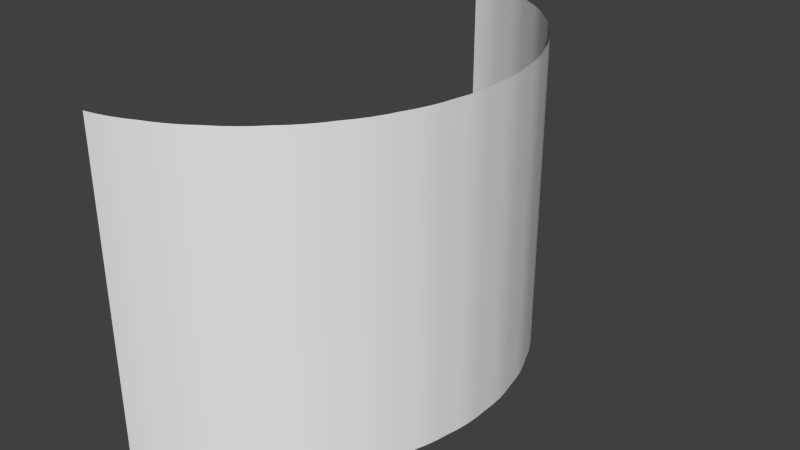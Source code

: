 # Source: UIPlane.blend  (saved by Blender 2.72.0; exported with 4.5.12 LTS)
import bpy
from mathutils import Matrix  # noqa: F401  (used for matrix-valued properties, if any)

bpy.ops.wm.read_factory_settings(use_empty=True)
scene = bpy.context.scene
scene.name = 'Scene'

# ---- collections
col_collection_1 = bpy.data.collections.new('Collection 1'); scene.collection.children.link(col_collection_1)

# ---- world
world_world = bpy.data.worlds.new('World'); scene.world = world_world
world_world.color = (0.05088, 0.05088, 0.05088)
world_world.use_sun_shadow = False
world_world.sun_shadow_jitter_overblur = 0.0
world_world.cycles.sampling_method = 'MANUAL'
world_world.cycles.sample_map_resolution = 256

# ---- meshes
me_circle = bpy.data.meshes.new('Circle')
me_circle.from_pydata([(0.5972, 0.805, 0.0), (0.4287, 0.906, 0.0), (0.2437, 0.9723, 0.0), (0.2912, 0.9599, 0.0), (0.4728, 0.8846, 0.0), (0.6363, 0.7754, 0.0), (0.7754, 0.6363, 0.0), (0.8846, 0.4729, 0.0), (0.9599, 0.2912, 0.0), (0.9983, 0.09832, 0.0), (0.9983, -0.09832, 0.0), (0.9599, -0.2912, 0.0), (0.8846, -0.4728, 0.0), (0.7754, -0.6363, 0.0), (0.6363, -0.7754, 0.0), (0.4728, -0.8846, 0.0), (0.2912, -0.9599, 0.0), (0.1951, -0.9808, 0.0), (0.3827, -0.9239, 0.0), (0.5556, -0.8315, 0.0), (0.7071, -0.7071, 0.0), (0.8315, -0.5556, 0.0), (0.9239, -0.3827, 0.0), (0.9808, -0.1951, 0.0), (1.0, 9.655e-07, 0.0), (0.9808, 0.1951, 0.0), (0.9239, 0.3827, 0.0), (0.8315, 0.5556, 0.0), (0.7071, 0.7071, 0.0), (0.5556, 0.8315, 0.0), (0.3827, 0.9239, 0.0), (0.1951, 0.9808, 0.0), (0.7428, 0.673, 0.0), (0.8598, 0.5152, 0.0), (0.9438, 0.3375, 0.0), (0.9915, 0.1469, 0.0), (1.001, -0.04932, 0.0), (0.9723, -0.2437, 0.0), (0.906, -0.4287, 0.0), (0.805, -0.5972, 0.0), (0.673, -0.7428, 0.0), (0.5152, -0.8598, 0.0), (0.3375, -0.9438, 0.0), (0.2437, -0.9723, 0.0), (0.4287, -0.906, 0.0), (0.5972, -0.805, 0.0), (0.7428, -0.673, 0.0), (0.8598, -0.5152, 0.0), (0.9438, -0.3375, 0.0), (0.9915, -0.1469, 0.0), (1.001, 0.04932, 0.0), (0.9723, 0.2437, 0.0), (0.906, 0.4287, 0.0), (0.805, 0.5972, 0.0), (0.673, 0.7428, 0.0), (0.5152, 0.8598, 0.0), (0.3375, 0.9438, 0.0), (0.5972, 0.805, -1.269), (0.4287, 0.906, -1.269), (0.2437, 0.9723, -1.269), (0.2912, 0.9599, -1.269), (0.4728, 0.8846, -1.269), (0.6363, 0.7754, -1.269), (0.7754, 0.6363, -1.269), (0.8846, 0.4729, -1.269), (0.9599, 0.2912, -1.269), (0.9983, 0.09832, -1.269), (0.9983, -0.09832, -1.269), (0.9599, -0.2912, -1.269), (0.8846, -0.4728, -1.269), (0.7754, -0.6363, -1.269), (0.6363, -0.7754, -1.269), (0.4728, -0.8846, -1.269), (0.2912, -0.9599, -1.269), (0.1951, -0.9808, -1.269), (0.3827, -0.9239, -1.269), (0.5556, -0.8315, -1.269), (0.7071, -0.7071, -1.269), (0.8315, -0.5556, -1.269), (0.9239, -0.3827, -1.269), (0.9808, -0.1951, -1.269), (1.0, 9.655e-07, -1.269), (0.9808, 0.1951, -1.269), (0.9239, 0.3827, -1.269), (0.8315, 0.5556, -1.269), (0.7071, 0.7071, -1.269), (0.5556, 0.8315, -1.269), (0.3827, 0.9239, -1.269), (0.1951, 0.9808, -1.269), (0.7428, 0.673, -1.269), (0.8598, 0.5152, -1.269), (0.9438, 0.3375, -1.269), (0.9915, 0.1469, -1.269), (1.001, -0.04932, -1.269), (0.9723, -0.2437, -1.269), (0.906, -0.4287, -1.269), (0.805, -0.5972, -1.269), (0.673, -0.7428, -1.269), (0.5152, -0.8598, -1.269), (0.3375, -0.9438, -1.269), (0.2437, -0.9723, -1.269), (0.4287, -0.906, -1.269), (0.5972, -0.805, -1.269), (0.7428, -0.673, -1.269), (0.8598, -0.5152, -1.269), (0.9438, -0.3375, -1.269), (0.9915, -0.1469, -1.269), (1.001, 0.04932, -1.269), (0.9723, 0.2437, -1.269), (0.906, 0.4287, -1.269), (0.805, 0.5972, -1.269), (0.673, 0.7428, -1.269), (0.5152, 0.8598, -1.269), (0.3375, 0.9438, -1.269)], [], [(27, 84, 90), (27, 90, 33), (32, 89, 63), (32, 63, 6), (26, 83, 91), (26, 91, 34), (33, 90, 64), (33, 64, 7), (25, 82, 92), (25, 92, 35), (34, 91, 65), (34, 65, 8), (24, 81, 93), (24, 93, 36), (35, 92, 66), (35, 66, 9), (23, 80, 94), (23, 94, 37), (36, 93, 67), (36, 67, 10), (22, 79, 95), (22, 95, 38), (37, 94, 68), (37, 68, 11), (21, 78, 96), (21, 96, 39), (38, 95, 69), (38, 69, 12), (20, 77, 97), (20, 97, 40), (39, 96, 70), (39, 70, 13), (19, 76, 98), (19, 98, 41), (40, 97, 71), (40, 71, 14), (18, 75, 99), (18, 99, 42), (41, 98, 72), (41, 72, 15), (16, 73, 100), (16, 100, 43), (42, 99, 73), (42, 73, 16), (15, 72, 101), (15, 101, 44), (43, 100, 74), (43, 74, 17), (14, 71, 102), (14, 102, 45), (44, 101, 75), (44, 75, 18), (13, 70, 103), (13, 103, 46), (45, 102, 76), (45, 76, 19), (12, 69, 104), (12, 104, 47), (46, 103, 77), (46, 77, 20), (11, 68, 105), (11, 105, 48), (47, 104, 78), (47, 78, 21), (10, 67, 106), (10, 106, 49), (48, 105, 79), (48, 79, 22), (9, 66, 107), (9, 107, 50), (49, 106, 80), (49, 80, 23), (8, 65, 108), (8, 108, 51), (50, 107, 81), (50, 81, 24), (7, 64, 109), (7, 109, 52), (51, 108, 82), (51, 82, 25), (6, 63, 110), (6, 110, 53), (52, 109, 83), (52, 83, 26), (28, 85, 89), (28, 89, 32), (5, 62, 111), (5, 111, 54), (53, 110, 84), (53, 84, 27), (30, 87, 58), (30, 58, 1), (4, 61, 112), (4, 112, 55), (54, 111, 85), (54, 85, 28), (31, 88, 59), (31, 59, 2), (3, 60, 113), (3, 113, 56), (55, 112, 86), (55, 86, 29), (2, 59, 60), (2, 60, 3), (56, 113, 87), (56, 87, 30), (1, 58, 61), (1, 61, 4), (57, 0, 29), (57, 29, 86), (0, 57, 62), (0, 62, 5)])
me_circle.polygons.foreach_set('use_smooth', [True] * 112)
_uv = me_circle.uv_layers.new(name='UVMap')
_uv.uv.foreach_set('vector', [0.2857, 0.9998, 0.2857, 0.000182, 0.3036, 0.000182, 0.2857, 0.9998, 0.3036, 0.000182, 0.3036, 0.9998, 0.2322, 0.9998, 0.2322, 0.000182, 0.25, 0.000182, 0.2322, 0.9998, 0.25, 0.000182, 0.25, 0.9998, 0.3572, 0.9998, 0.3572, 0.000182, 0.3751, 0.000182, 0.3572, 0.9998, 0.3751, 0.000182, 0.3751, 0.9998, 0.3036, 0.9998, 0.3036, 0.000182, 0.3215, 0.000182, 0.3036, 0.9998, 0.3215, 0.000182, 0.3215, 0.9998, 0.4286, 0.9998, 0.4286, 0.000182, 0.4465, 0.000182, 0.4286, 0.9998, 0.4465, 0.000182, 0.4465, 0.9998, 0.3751, 0.9998, 0.3751, 0.000182, 0.3929, 0.000182, 0.3751, 0.9998, 0.3929, 0.000182, 0.3929, 0.9998, 0.5, 0.9998, 0.5, 0.000182, 0.5179, 0.000182, 0.5, 0.9998, 0.5179, 0.000182, 0.5179, 0.9998, 0.4465, 0.9998, 0.4465, 0.000182, 0.4643, 0.000182, 0.4465, 0.9998, 0.4643, 0.000182, 0.4643, 0.9998, 0.5714, 0.9998, 0.5714, 0.000182, 0.5893, 0.000182, 0.5714, 0.9998, 0.5893, 0.000182, 0.5893, 0.9998, 0.5179, 0.9998, 0.5179, 0.000182, 0.5357, 0.000182, 0.5179, 0.9998, 0.5357, 0.000182, 0.5357, 0.9998, 0.6428, 0.9998, 0.6428, 0.000182, 0.6607, 0.000182, 0.6428, 0.9998, 0.6607, 0.000182, 0.6607, 0.9998, 0.5893, 0.9998, 0.5893, 0.000182, 0.6071, 0.000182, 0.5893, 0.9998, 0.6071, 0.000182, 0.6071, 0.9998, 0.7143, 0.9998, 0.7143, 0.000182, 0.7322, 0.000182, 0.7143, 0.9998, 0.7322, 0.000182, 0.7322, 0.9998, 0.6607, 0.9998, 0.6607, 0.000182, 0.6785, 0.000182, 0.6607, 0.9998, 0.6785, 0.000182, 0.6785, 0.9998, 0.7857, 0.9998, 0.7857, 0.000182, 0.8036, 0.000182, 0.7857, 0.9998, 0.8036, 0.000182, 0.8036, 0.9998, 0.7322, 0.9998, 0.7322, 0.000182, 0.75, 0.000182, 0.7322, 0.9998, 0.75, 0.000182, 0.75, 0.9998, 0.8571, 0.9998, 0.8571, 0.000182, 0.875, 0.000182, 0.8571, 0.9998, 0.875, 0.000182, 0.875, 0.9998, 0.8036, 0.9998, 0.8036, 0.000182, 0.8214, 0.000182, 0.8036, 0.9998, 0.8214, 0.000182, 0.8214, 0.9998, 0.9285, 0.9998, 0.9285, 0.000182, 0.9464, 0.000182, 0.9285, 0.9998, 0.9464, 0.000182, 0.9464, 0.9998, 0.875, 0.9998, 0.875, 0.000182, 0.8928, 0.000182, 0.875, 0.9998, 0.8928, 0.000182, 0.8928, 0.9998, 0.9642, 0.9998, 0.9642, 0.000182, 0.982, 0.000182, 0.9642, 0.9998, 0.982, 0.000182, 0.982, 0.9998, 0.9464, 0.9998, 0.9464, 0.000182, 0.9642, 0.000182, 0.9464, 0.9998, 0.9642, 0.000182, 0.9642, 0.9998, 0.8928, 0.9998, 0.8928, 0.000182, 0.9106, 0.000182, 0.8928, 0.9998, 0.9106, 0.000182, 0.9106, 0.9998, 0.982, 0.9998, 0.982, 0.000182, 0.9999, 0.0001822, 0.982, 0.9998, 0.9999, 0.0001822, 0.9999, 0.9998, 0.8214, 0.9998, 0.8214, 0.000182, 0.8392, 0.000182, 0.8214, 0.9998, 0.8392, 0.000182, 0.8392, 0.9998, 0.9106, 0.9998, 0.9106, 0.000182, 0.9285, 0.000182, 0.9106, 0.9998, 0.9285, 0.000182, 0.9285, 0.9998, 0.75, 0.9998, 0.75, 0.000182, 0.7678, 0.000182, 0.75, 0.9998, 0.7678, 0.000182, 0.7678, 0.9998, 0.8392, 0.9998, 0.8392, 0.000182, 0.8571, 0.000182, 0.8392, 0.9998, 0.8571, 0.000182, 0.8571, 0.9998, 0.6785, 0.9998, 0.6785, 0.000182, 0.6964, 0.000182, 0.6785, 0.9998, 0.6964, 0.000182, 0.6964, 0.9998, 0.7678, 0.9998, 0.7678, 0.000182, 0.7857, 0.000182, 0.7678, 0.9998, 0.7857, 0.000182, 0.7857, 0.9998, 0.6071, 0.9998, 0.6071, 0.000182, 0.6249, 0.000182, 0.6071, 0.9998, 0.6249, 0.000182, 0.6249, 0.9998, 0.6964, 0.9998, 0.6964, 0.000182, 0.7143, 0.000182, 0.6964, 0.9998, 0.7143, 0.000182, 0.7143, 0.9998, 0.5357, 0.9998, 0.5357, 0.000182, 0.5535, 0.000182, 0.5357, 0.9998, 0.5535, 0.000182, 0.5535, 0.9998, 0.6249, 0.9998, 0.6249, 0.000182, 0.6428, 0.000182, 0.6249, 0.9998, 0.6428, 0.000182, 0.6428, 0.9998, 0.4643, 0.9998, 0.4643, 0.000182, 0.4821, 0.000182, 0.4643, 0.9998, 0.4821, 0.000182, 0.4821, 0.9998, 0.5535, 0.9998, 0.5535, 0.000182, 0.5714, 0.000182, 0.5535, 0.9998, 0.5714, 0.000182, 0.5714, 0.9998, 0.3929, 0.9998, 0.3929, 0.000182, 0.4107, 0.000182, 0.3929, 0.9998, 0.4107, 0.000182, 0.4107, 0.9998, 0.4821, 0.9998, 0.4821, 0.000182, 0.5, 0.000182, 0.4821, 0.9998, 0.5, 0.000182, 0.5, 0.9998, 0.3215, 0.9998, 0.3215, 0.000182, 0.3393, 0.000182, 0.3215, 0.9998, 0.3393, 0.000182, 0.3393, 0.9998, 0.4107, 0.9998, 0.4107, 0.000182, 0.4286, 0.000182, 0.4107, 0.9998, 0.4286, 0.000182, 0.4286, 0.9998, 0.25, 0.9998, 0.25, 0.000182, 0.2678, 0.000182, 0.25, 0.9998, 0.2678, 0.000182, 0.2678, 0.9998, 0.3393, 0.9998, 0.3393, 0.000182, 0.3572, 0.000182, 0.3393, 0.9998, 0.3572, 0.000182, 0.3572, 0.9998, 0.2143, 0.9998, 0.2143, 0.000182, 0.2322, 0.000182, 0.2143, 0.9998, 0.2322, 0.000182, 0.2322, 0.9998, 0.1786, 0.9998, 0.1786, 0.0001819, 0.1964, 0.0001819, 0.1786, 0.9998, 0.1964, 0.0001819, 0.1964, 0.9998, 0.2678, 0.9998, 0.2678, 0.000182, 0.2857, 0.000182, 0.2678, 0.9998, 0.2857, 0.000182, 0.2857, 0.9998, 0.07149, 0.9998, 0.07149, 0.0001819, 0.08939, 0.0001819, 0.07149, 0.9998, 0.08939, 0.0001819, 0.08939, 0.9998, 0.1072, 0.9998, 0.1072, 0.0001819, 0.125, 0.0001819, 0.1072, 0.9998, 0.125, 0.0001819, 0.125, 0.9998, 0.1964, 0.9998, 0.1964, 0.0001819, 0.2143, 0.000182, 0.1964, 0.9998, 0.2143, 0.000182, 0.2143, 0.9998, 6.855e-05, 0.9998, 6.858e-05, 0.0001819, 0.01797, 0.0001819, 6.855e-05, 0.9998, 0.01797, 0.0001819, 0.01797, 0.9998, 0.03578, 0.9998, 0.03578, 0.0001819, 0.05359, 0.0001819, 0.03578, 0.9998, 0.05359, 0.0001819, 0.05359, 0.9998, 0.125, 0.9998, 0.125, 0.0001819, 0.1429, 0.0001819, 0.125, 0.9998, 0.1429, 0.0001819, 0.1429, 0.9998, 0.01797, 0.9998, 0.01797, 0.0001819, 0.03578, 0.0001819, 0.01797, 0.9998, 0.03578, 0.0001819, 0.03578, 0.9998, 0.05359, 0.9998, 0.05359, 0.0001819, 0.07149, 0.0001819, 0.05359, 0.9998, 0.07149, 0.0001819, 0.07149, 0.9998, 0.08939, 0.9998, 0.08939, 0.0001819, 0.1072, 0.0001819, 0.08939, 0.9998, 0.1072, 0.0001819, 0.1072, 0.9998, 0.1608, 0.0001819, 0.1608, 0.9998, 0.1429, 0.9998, 0.1608, 0.0001819, 0.1429, 0.9998, 0.1429, 0.0001819, 0.1608, 0.9998, 0.1608, 0.0001819, 0.1786, 0.0001819, 0.1608, 0.9998, 0.1786, 0.0001819, 0.1786, 0.9998])
me_circle.use_remesh_preserve_volume = False
me_circle.use_remesh_preserve_attributes = False
me_circle.use_mirror_vertex_groups = False
me_circle.update()

# ---- objects
ob_circle = bpy.data.objects.new('Circle', me_circle)

# ---- transforms, parenting, visibility, modifiers, constraints
ob_circle.location = (-0.006036, -0.003018, 1.052)
ob_circle.lineart.crease_threshold = 0.0

# ---- collection membership
col_collection_1.objects.link(ob_circle)

# ---- scene / render settings (as saved in the file)
scene.frame_start = 1; scene.frame_end = 250; scene.frame_set(1)
scene.render.engine = 'BLENDER_EEVEE_NEXT'
scene.render.resolution_percentage = 50
scene.render.dither_intensity = 0.0
scene.cycles.use_denoising = False
scene.cycles.samples = 10
scene.cycles.sampling_pattern = 'TABULATED_SOBOL'
scene.cycles.light_sampling_threshold = 0.0
scene.cycles.use_adaptive_sampling = False
scene.cycles.use_light_tree = False
scene.cycles.blur_glossy = 0.0
scene.cycles.pixel_filter_type = 'GAUSSIAN'
scene.cycles.sample_clamp_indirect = 0.0
scene.view_settings.view_transform = 'Standard'
bpy.context.view_layer.update()

# ---- added for rendering (the .blend has no active camera and no usable light): camera, sun
cam_auto = bpy.data.cameras.new('AutoCamera')
cam_auto.lens = 50.0
cam_auto.sensor_width = 36.0
cam_auto.clip_end = 1000.0
ob_auto_camera = bpy.data.objects.new('AutoCamera', cam_auto)
scene.collection.objects.link(ob_auto_camera)
ob_auto_camera.location = (2.87863, -2.74689, 2.24682)
ob_auto_camera.rotation_euler = (1.09748, -7.21219e-08, 0.694738)
scene.camera = ob_auto_camera
light_auto_sun = bpy.data.lights.new('AutoSun', 'SUN')
light_auto_sun.energy = 3.0
light_auto_sun.angle = 0.0523599
ob_auto_sun = bpy.data.objects.new('AutoSun', light_auto_sun)
scene.collection.objects.link(ob_auto_sun)
ob_auto_sun.rotation_euler = (0.872665, 0.174533, 0.523599)
bpy.context.view_layer.update()
